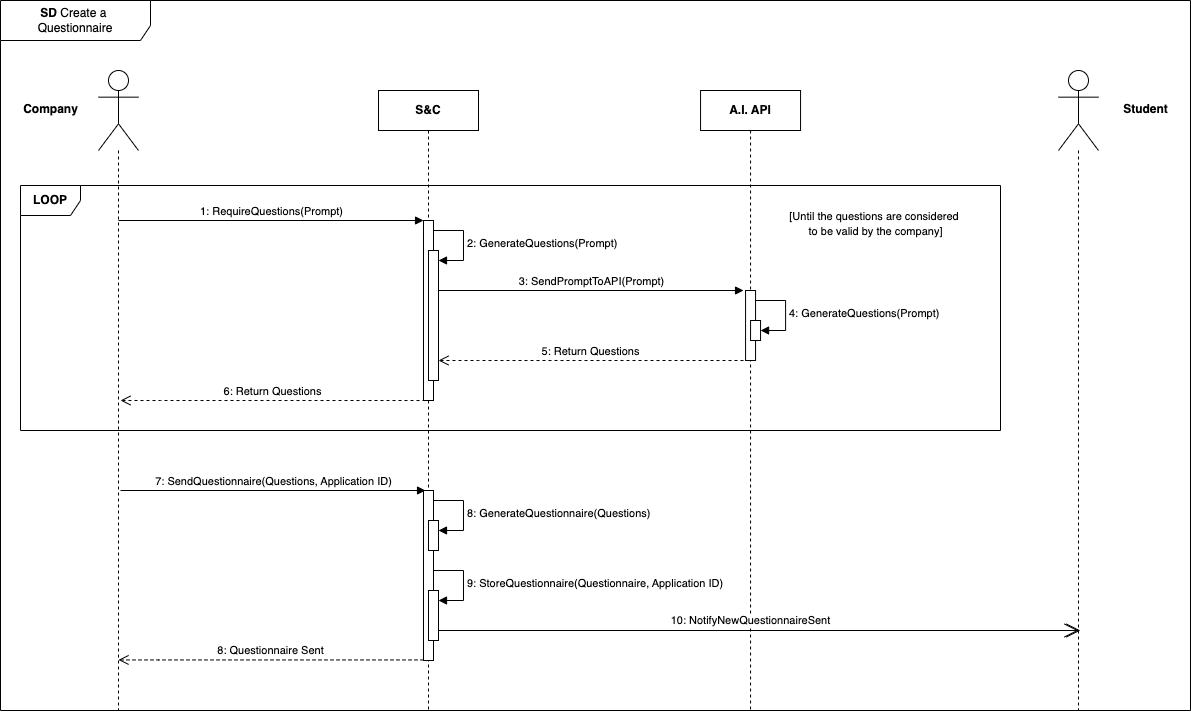

The diagram above was exported from draw.io. Its source (the exported page's mxGraphModel, read from the mxfile embedded in the PNG):
<mxGraphModel dx="1304" dy="797" grid="1" gridSize="10" guides="1" tooltips="1" connect="1" arrows="1" fold="1" page="1" pageScale="1" pageWidth="1100" pageHeight="850" background="none" math="0" shadow="0">
  <root>
    <mxCell id="0" />
    <mxCell id="1" parent="0" />
    <mxCell id="sKgwJ14YCyBHly0sKcTp-205" value="&lt;div&gt;6: Return Questions&lt;/div&gt;" style="html=1;verticalAlign=bottom;endArrow=open;dashed=1;endSize=8;curved=0;rounded=0;" parent="1" edge="1">
      <mxGeometry x="-0.001" relative="1" as="geometry">
        <mxPoint x="475" y="430.0000000000001" as="sourcePoint" />
        <mxPoint x="170" y="430.0000000000001" as="targetPoint" />
        <Array as="points">
          <mxPoint x="210" y="430.0000000000001" />
        </Array>
        <mxPoint as="offset" />
      </mxGeometry>
    </mxCell>
    <mxCell id="sKgwJ14YCyBHly0sKcTp-1" value="" style="shape=umlLifeline;perimeter=lifelinePerimeter;whiteSpace=wrap;html=1;container=1;dropTarget=0;collapsible=0;recursiveResize=0;outlineConnect=0;portConstraint=eastwest;newEdgeStyle={&quot;curved&quot;:0,&quot;rounded&quot;:0};participant=umlActor;size=80;" parent="1" vertex="1">
      <mxGeometry x="148" y="100" width="40" height="640" as="geometry" />
    </mxCell>
    <mxCell id="sKgwJ14YCyBHly0sKcTp-2" value="&lt;b&gt;S&amp;amp;C&lt;/b&gt;" style="shape=umlLifeline;perimeter=lifelinePerimeter;whiteSpace=wrap;html=1;container=1;dropTarget=0;collapsible=0;recursiveResize=0;outlineConnect=0;portConstraint=eastwest;newEdgeStyle={&quot;curved&quot;:0,&quot;rounded&quot;:0};" parent="1" vertex="1">
      <mxGeometry x="428" y="120" width="100" height="620" as="geometry" />
    </mxCell>
    <mxCell id="sKgwJ14YCyBHly0sKcTp-4" value="" style="html=1;points=[[0,0,0,0,5],[0,1,0,0,-5],[1,0,0,0,5],[1,1,0,0,-5]];perimeter=orthogonalPerimeter;outlineConnect=0;targetShapes=umlLifeline;portConstraint=eastwest;newEdgeStyle={&quot;curved&quot;:0,&quot;rounded&quot;:0};" parent="sKgwJ14YCyBHly0sKcTp-2" vertex="1">
      <mxGeometry x="45" y="130" width="10" height="180" as="geometry" />
    </mxCell>
    <mxCell id="sKgwJ14YCyBHly0sKcTp-3" value="&lt;div style=&quot;&quot;&gt;1: RequireQuestions(Prompt)&lt;br&gt;&lt;/div&gt;" style="html=1;verticalAlign=bottom;endArrow=block;curved=0;rounded=0;align=center;" parent="1" edge="1">
      <mxGeometry x="-0.0006" width="80" relative="1" as="geometry">
        <mxPoint x="167.99945945945962" y="250" as="sourcePoint" />
        <mxPoint x="473.04" y="250" as="targetPoint" />
        <mxPoint as="offset" />
      </mxGeometry>
    </mxCell>
    <mxCell id="sKgwJ14YCyBHly0sKcTp-34" value="&lt;b&gt;SD &lt;/b&gt;Create a&amp;nbsp;&lt;div&gt;Questionnaire&lt;/div&gt;" style="shape=umlFrame;whiteSpace=wrap;html=1;pointerEvents=0;width=150;height=40;" parent="1" vertex="1">
      <mxGeometry x="50" y="30" width="1190" height="710" as="geometry" />
    </mxCell>
    <mxCell id="sKgwJ14YCyBHly0sKcTp-35" value="&lt;b&gt;Company&lt;/b&gt;" style="text;html=1;align=center;verticalAlign=middle;resizable=0;points=[];autosize=1;strokeColor=none;fillColor=none;" parent="1" vertex="1">
      <mxGeometry x="60" y="124" width="80" height="30" as="geometry" />
    </mxCell>
    <mxCell id="sKgwJ14YCyBHly0sKcTp-77" value="" style="shape=umlLifeline;perimeter=lifelinePerimeter;whiteSpace=wrap;html=1;container=1;dropTarget=0;collapsible=0;recursiveResize=0;outlineConnect=0;portConstraint=eastwest;newEdgeStyle={&quot;curved&quot;:0,&quot;rounded&quot;:0};participant=umlActor;size=80;" parent="1" vertex="1">
      <mxGeometry x="1108" y="100" width="40" height="640" as="geometry" />
    </mxCell>
    <mxCell id="sKgwJ14YCyBHly0sKcTp-80" value="&lt;b&gt;Student&lt;/b&gt;" style="text;html=1;align=center;verticalAlign=middle;resizable=0;points=[];autosize=1;strokeColor=none;fillColor=none;" parent="1" vertex="1">
      <mxGeometry x="1160" y="124" width="70" height="30" as="geometry" />
    </mxCell>
    <mxCell id="sKgwJ14YCyBHly0sKcTp-165" value="&lt;div&gt;5: Return Questions&lt;/div&gt;" style="html=1;verticalAlign=bottom;endArrow=open;dashed=1;endSize=8;curved=0;rounded=0;" parent="1" edge="1">
      <mxGeometry x="-0.001" relative="1" as="geometry">
        <mxPoint x="793" y="390.0000000000001" as="sourcePoint" />
        <mxPoint x="488" y="390.0000000000001" as="targetPoint" />
        <Array as="points">
          <mxPoint x="528" y="390.0000000000001" />
        </Array>
        <mxPoint as="offset" />
      </mxGeometry>
    </mxCell>
    <mxCell id="sKgwJ14YCyBHly0sKcTp-194" value="&lt;b&gt;A.I. API&lt;/b&gt;" style="shape=umlLifeline;perimeter=lifelinePerimeter;whiteSpace=wrap;html=1;container=1;dropTarget=0;collapsible=0;recursiveResize=0;outlineConnect=0;portConstraint=eastwest;newEdgeStyle={&quot;curved&quot;:0,&quot;rounded&quot;:0};" parent="1" vertex="1">
      <mxGeometry x="750.06" y="120" width="100" height="620" as="geometry" />
    </mxCell>
    <mxCell id="sKgwJ14YCyBHly0sKcTp-201" value="" style="html=1;points=[[0,0,0,0,5],[0,1,0,0,-5],[1,0,0,0,5],[1,1,0,0,-5]];perimeter=orthogonalPerimeter;outlineConnect=0;targetShapes=umlLifeline;portConstraint=eastwest;newEdgeStyle={&quot;curved&quot;:0,&quot;rounded&quot;:0};" parent="sKgwJ14YCyBHly0sKcTp-194" vertex="1">
      <mxGeometry x="45" y="200" width="10" height="70" as="geometry" />
    </mxCell>
    <mxCell id="sKgwJ14YCyBHly0sKcTp-203" value="" style="html=1;points=[[0,0,0,0,5],[0,1,0,0,-5],[1,0,0,0,5],[1,1,0,0,-5]];perimeter=orthogonalPerimeter;outlineConnect=0;targetShapes=umlLifeline;portConstraint=eastwest;newEdgeStyle={&quot;curved&quot;:0,&quot;rounded&quot;:0};" parent="sKgwJ14YCyBHly0sKcTp-194" vertex="1">
      <mxGeometry x="50" y="230" width="10" height="20" as="geometry" />
    </mxCell>
    <mxCell id="sKgwJ14YCyBHly0sKcTp-204" value="4: GenerateQuestions(Prompt)" style="html=1;align=left;spacingLeft=2;endArrow=block;rounded=0;edgeStyle=orthogonalEdgeStyle;curved=0;rounded=0;" parent="sKgwJ14YCyBHly0sKcTp-194" target="sKgwJ14YCyBHly0sKcTp-203" edge="1">
      <mxGeometry relative="1" as="geometry">
        <mxPoint x="55" y="210" as="sourcePoint" />
        <Array as="points">
          <mxPoint x="85" y="240" />
        </Array>
      </mxGeometry>
    </mxCell>
    <mxCell id="sKgwJ14YCyBHly0sKcTp-198" value="" style="html=1;points=[[0,0,0,0,5],[0,1,0,0,-5],[1,0,0,0,5],[1,1,0,0,-5]];perimeter=orthogonalPerimeter;outlineConnect=0;targetShapes=umlLifeline;portConstraint=eastwest;newEdgeStyle={&quot;curved&quot;:0,&quot;rounded&quot;:0};" parent="1" vertex="1">
      <mxGeometry x="478" y="280" width="10" height="130" as="geometry" />
    </mxCell>
    <mxCell id="sKgwJ14YCyBHly0sKcTp-199" value="2: GenerateQuestions(Prompt)" style="html=1;align=left;spacingLeft=2;endArrow=block;rounded=0;edgeStyle=orthogonalEdgeStyle;curved=0;rounded=0;" parent="1" target="sKgwJ14YCyBHly0sKcTp-198" edge="1">
      <mxGeometry relative="1" as="geometry">
        <mxPoint x="483" y="260" as="sourcePoint" />
        <Array as="points">
          <mxPoint x="513" y="290" />
        </Array>
      </mxGeometry>
    </mxCell>
    <mxCell id="sKgwJ14YCyBHly0sKcTp-200" value="&lt;div style=&quot;&quot;&gt;3: SendPromptToAPI(Prompt)&lt;br&gt;&lt;/div&gt;" style="html=1;verticalAlign=bottom;endArrow=block;curved=0;rounded=0;align=center;" parent="1" edge="1">
      <mxGeometry x="-0.0006" width="80" relative="1" as="geometry">
        <mxPoint x="487.9994594594596" y="320" as="sourcePoint" />
        <mxPoint x="793.04" y="320" as="targetPoint" />
        <mxPoint as="offset" />
      </mxGeometry>
    </mxCell>
    <mxCell id="sKgwJ14YCyBHly0sKcTp-206" value="&lt;b&gt;LOOP&lt;/b&gt;" style="shape=umlFrame;whiteSpace=wrap;html=1;pointerEvents=0;" parent="1" vertex="1">
      <mxGeometry x="70" y="215" width="980" height="245" as="geometry" />
    </mxCell>
    <mxCell id="sKgwJ14YCyBHly0sKcTp-208" value="&lt;span style=&quot;font-size: 11px; font-weight: 400; text-align: left; background-color: rgb(255, 255, 255);&quot;&gt;[Until the questions are considered&amp;nbsp;&lt;/span&gt;&lt;div&gt;&lt;span style=&quot;font-size: 11px; font-weight: 400; text-align: left; background-color: rgb(255, 255, 255);&quot;&gt;to be valid by the company&lt;/span&gt;&lt;span style=&quot;font-size: 11px; font-weight: 400; text-align: left; background-color: rgb(255, 255, 255);&quot;&gt;]&lt;/span&gt;&lt;/div&gt;" style="text;align=center;fontStyle=1;verticalAlign=middle;spacingLeft=3;spacingRight=3;strokeColor=none;rotatable=0;points=[[0,0.5],[1,0.5]];portConstraint=eastwest;html=1;" parent="1" vertex="1">
      <mxGeometry x="810" y="240" width="230" height="26" as="geometry" />
    </mxCell>
    <mxCell id="sKgwJ14YCyBHly0sKcTp-209" value="&lt;div style=&quot;&quot;&gt;7: SendQuestionnaire(Questions, Application ID)&lt;br&gt;&lt;/div&gt;" style="html=1;verticalAlign=bottom;endArrow=block;curved=0;rounded=0;align=center;" parent="1" edge="1">
      <mxGeometry x="-0.0006" width="80" relative="1" as="geometry">
        <mxPoint x="169.99945945945962" y="520" as="sourcePoint" />
        <mxPoint x="475.04" y="520" as="targetPoint" />
        <mxPoint as="offset" />
      </mxGeometry>
    </mxCell>
    <mxCell id="sKgwJ14YCyBHly0sKcTp-211" value="" style="html=1;points=[[0,0,0,0,5],[0,1,0,0,-5],[1,0,0,0,5],[1,1,0,0,-5]];perimeter=orthogonalPerimeter;outlineConnect=0;targetShapes=umlLifeline;portConstraint=eastwest;newEdgeStyle={&quot;curved&quot;:0,&quot;rounded&quot;:0};" parent="1" vertex="1">
      <mxGeometry x="473" y="520" width="10" height="170" as="geometry" />
    </mxCell>
    <mxCell id="sKgwJ14YCyBHly0sKcTp-212" value="" style="html=1;points=[[0,0,0,0,5],[0,1,0,0,-5],[1,0,0,0,5],[1,1,0,0,-5]];perimeter=orthogonalPerimeter;outlineConnect=0;targetShapes=umlLifeline;portConstraint=eastwest;newEdgeStyle={&quot;curved&quot;:0,&quot;rounded&quot;:0};" parent="1" vertex="1">
      <mxGeometry x="478" y="550" width="10" height="30" as="geometry" />
    </mxCell>
    <mxCell id="sKgwJ14YCyBHly0sKcTp-213" value="8: GenerateQuestionnaire(Questions)" style="html=1;align=left;spacingLeft=2;endArrow=block;rounded=0;edgeStyle=orthogonalEdgeStyle;curved=0;rounded=0;" parent="1" target="sKgwJ14YCyBHly0sKcTp-212" edge="1">
      <mxGeometry relative="1" as="geometry">
        <mxPoint x="483" y="530" as="sourcePoint" />
        <Array as="points">
          <mxPoint x="513" y="560" />
        </Array>
      </mxGeometry>
    </mxCell>
    <mxCell id="sKgwJ14YCyBHly0sKcTp-216" value="10: NotifyNewQuestionnaireSent" style="endArrow=open;endSize=12;dashed=1;html=1;rounded=0;" parent="1" edge="1">
      <mxGeometry x="-0.0163" y="10" width="160" relative="1" as="geometry">
        <mxPoint x="483" y="660" as="sourcePoint" />
        <mxPoint x="1128" y="660" as="targetPoint" />
        <mxPoint as="offset" />
      </mxGeometry>
    </mxCell>
    <mxCell id="sKgwJ14YCyBHly0sKcTp-217" value="&lt;div&gt;8: Questionnaire Sent&lt;/div&gt;" style="html=1;verticalAlign=bottom;endArrow=open;dashed=1;endSize=8;curved=0;rounded=0;" parent="1" edge="1">
      <mxGeometry x="-0.001" relative="1" as="geometry">
        <mxPoint x="473" y="689.44" as="sourcePoint" />
        <mxPoint x="168" y="689.44" as="targetPoint" />
        <Array as="points">
          <mxPoint x="208" y="689.44" />
        </Array>
        <mxPoint as="offset" />
      </mxGeometry>
    </mxCell>
    <mxCell id="sKgwJ14YCyBHly0sKcTp-220" value="" style="endArrow=open;endFill=1;endSize=12;html=1;rounded=0;" parent="1" edge="1">
      <mxGeometry width="160" relative="1" as="geometry">
        <mxPoint x="483" y="660" as="sourcePoint" />
        <mxPoint x="1130" y="660" as="targetPoint" />
      </mxGeometry>
    </mxCell>
    <mxCell id="y8L-zXvolBBwk8dC9vN3-1" value="" style="html=1;points=[[0,0,0,0,5],[0,1,0,0,-5],[1,0,0,0,5],[1,1,0,0,-5]];perimeter=orthogonalPerimeter;outlineConnect=0;targetShapes=umlLifeline;portConstraint=eastwest;newEdgeStyle={&quot;curved&quot;:0,&quot;rounded&quot;:0};" vertex="1" parent="1">
      <mxGeometry x="478" y="620" width="10" height="50" as="geometry" />
    </mxCell>
    <mxCell id="y8L-zXvolBBwk8dC9vN3-2" value="9: StoreQuestionnaire(Questionnaire, Application ID)" style="html=1;align=left;spacingLeft=2;endArrow=block;rounded=0;edgeStyle=orthogonalEdgeStyle;curved=0;rounded=0;" edge="1" parent="1" target="y8L-zXvolBBwk8dC9vN3-1">
      <mxGeometry relative="1" as="geometry">
        <mxPoint x="483" y="600" as="sourcePoint" />
        <Array as="points">
          <mxPoint x="513" y="630" />
        </Array>
      </mxGeometry>
    </mxCell>
  </root>
</mxGraphModel>